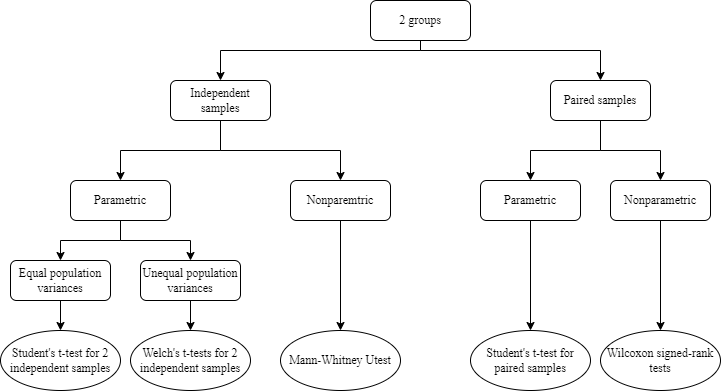

The diagram above was exported from draw.io. Its source (the exported page's mxGraphModel, read from the mxfile embedded in the PNG):
<mxGraphModel dx="923" dy="402" grid="1" gridSize="10" guides="1" tooltips="1" connect="1" arrows="1" fold="1" page="1" pageScale="1" pageWidth="827" pageHeight="1169" math="0" shadow="0">
  <root>
    <mxCell id="WIyWlLk6GJQsqaUBKTNV-0" />
    <mxCell id="WIyWlLk6GJQsqaUBKTNV-1" parent="WIyWlLk6GJQsqaUBKTNV-0" />
    <mxCell id="x6CPf51P9zLte884zeu8-0" value="&lt;font face=&quot;Times New Roman&quot;&gt;Student's t-test for 2 independent samples&lt;/font&gt;" style="ellipse;whiteSpace=wrap;html=1;" vertex="1" parent="WIyWlLk6GJQsqaUBKTNV-1">
      <mxGeometry x="30" y="470" width="120" height="60" as="geometry" />
    </mxCell>
    <mxCell id="x6CPf51P9zLte884zeu8-1" value="&lt;font face=&quot;Times New Roman&quot;&gt;Welch's t-tests for 2 independent samples&lt;/font&gt;" style="ellipse;whiteSpace=wrap;html=1;" vertex="1" parent="WIyWlLk6GJQsqaUBKTNV-1">
      <mxGeometry x="160" y="470" width="120" height="60" as="geometry" />
    </mxCell>
    <mxCell id="x6CPf51P9zLte884zeu8-2" value="&lt;font face=&quot;Times New Roman&quot;&gt;Mann-Whitney Utest&lt;/font&gt;" style="ellipse;whiteSpace=wrap;html=1;" vertex="1" parent="WIyWlLk6GJQsqaUBKTNV-1">
      <mxGeometry x="310" y="470" width="120" height="60" as="geometry" />
    </mxCell>
    <mxCell id="x6CPf51P9zLte884zeu8-3" value="&lt;font face=&quot;Times New Roman&quot;&gt;Student's t-test for paired samples&lt;/font&gt;" style="ellipse;whiteSpace=wrap;html=1;" vertex="1" parent="WIyWlLk6GJQsqaUBKTNV-1">
      <mxGeometry x="500" y="470" width="120" height="60" as="geometry" />
    </mxCell>
    <mxCell id="x6CPf51P9zLte884zeu8-4" value="&lt;font face=&quot;Times New Roman&quot;&gt;Wilcoxon signed-rank tests&lt;/font&gt;" style="ellipse;whiteSpace=wrap;html=1;" vertex="1" parent="WIyWlLk6GJQsqaUBKTNV-1">
      <mxGeometry x="630" y="470" width="120" height="60" as="geometry" />
    </mxCell>
    <mxCell id="x6CPf51P9zLte884zeu8-21" style="edgeStyle=orthogonalEdgeStyle;rounded=0;orthogonalLoop=1;jettySize=auto;html=1;entryX=0.5;entryY=0;entryDx=0;entryDy=0;" edge="1" parent="WIyWlLk6GJQsqaUBKTNV-1" source="x6CPf51P9zLte884zeu8-5" target="x6CPf51P9zLte884zeu8-0">
      <mxGeometry relative="1" as="geometry" />
    </mxCell>
    <mxCell id="x6CPf51P9zLte884zeu8-5" value="&lt;font face=&quot;Times New Roman&quot;&gt;Equal population variances&lt;/font&gt;" style="rounded=1;whiteSpace=wrap;html=1;" vertex="1" parent="WIyWlLk6GJQsqaUBKTNV-1">
      <mxGeometry x="40" y="400" width="100" height="40" as="geometry" />
    </mxCell>
    <mxCell id="x6CPf51P9zLte884zeu8-20" style="edgeStyle=orthogonalEdgeStyle;rounded=0;orthogonalLoop=1;jettySize=auto;html=1;entryX=0.5;entryY=0;entryDx=0;entryDy=0;" edge="1" parent="WIyWlLk6GJQsqaUBKTNV-1" source="x6CPf51P9zLte884zeu8-6" target="x6CPf51P9zLte884zeu8-1">
      <mxGeometry relative="1" as="geometry" />
    </mxCell>
    <mxCell id="x6CPf51P9zLte884zeu8-6" value="&lt;font face=&quot;Times New Roman&quot;&gt;Unequal population variances&lt;/font&gt;" style="rounded=1;whiteSpace=wrap;html=1;" vertex="1" parent="WIyWlLk6GJQsqaUBKTNV-1">
      <mxGeometry x="170" y="400" width="100" height="40" as="geometry" />
    </mxCell>
    <mxCell id="x6CPf51P9zLte884zeu8-18" style="edgeStyle=orthogonalEdgeStyle;rounded=0;orthogonalLoop=1;jettySize=auto;html=1;entryX=0.5;entryY=0;entryDx=0;entryDy=0;" edge="1" parent="WIyWlLk6GJQsqaUBKTNV-1" source="x6CPf51P9zLte884zeu8-7" target="x6CPf51P9zLte884zeu8-5">
      <mxGeometry relative="1" as="geometry" />
    </mxCell>
    <mxCell id="x6CPf51P9zLte884zeu8-19" style="edgeStyle=orthogonalEdgeStyle;rounded=0;orthogonalLoop=1;jettySize=auto;html=1;" edge="1" parent="WIyWlLk6GJQsqaUBKTNV-1" source="x6CPf51P9zLte884zeu8-7" target="x6CPf51P9zLte884zeu8-6">
      <mxGeometry relative="1" as="geometry" />
    </mxCell>
    <mxCell id="x6CPf51P9zLte884zeu8-7" value="&lt;font face=&quot;Times New Roman&quot;&gt;Parametric&lt;/font&gt;" style="rounded=1;whiteSpace=wrap;html=1;" vertex="1" parent="WIyWlLk6GJQsqaUBKTNV-1">
      <mxGeometry x="100" y="320" width="100" height="40" as="geometry" />
    </mxCell>
    <mxCell id="x6CPf51P9zLte884zeu8-22" style="edgeStyle=orthogonalEdgeStyle;rounded=0;orthogonalLoop=1;jettySize=auto;html=1;" edge="1" parent="WIyWlLk6GJQsqaUBKTNV-1" source="x6CPf51P9zLte884zeu8-8" target="x6CPf51P9zLte884zeu8-2">
      <mxGeometry relative="1" as="geometry" />
    </mxCell>
    <mxCell id="x6CPf51P9zLte884zeu8-8" value="&lt;font face=&quot;Times New Roman&quot;&gt;Nonparemtric&lt;/font&gt;" style="rounded=1;whiteSpace=wrap;html=1;" vertex="1" parent="WIyWlLk6GJQsqaUBKTNV-1">
      <mxGeometry x="320" y="320" width="100" height="40" as="geometry" />
    </mxCell>
    <mxCell id="x6CPf51P9zLte884zeu8-25" style="edgeStyle=orthogonalEdgeStyle;rounded=0;orthogonalLoop=1;jettySize=auto;html=1;exitX=0.5;exitY=1;exitDx=0;exitDy=0;entryX=0.5;entryY=0;entryDx=0;entryDy=0;" edge="1" parent="WIyWlLk6GJQsqaUBKTNV-1" source="x6CPf51P9zLte884zeu8-9" target="x6CPf51P9zLte884zeu8-3">
      <mxGeometry relative="1" as="geometry" />
    </mxCell>
    <mxCell id="x6CPf51P9zLte884zeu8-9" value="&lt;font face=&quot;Times New Roman&quot;&gt;Parametric&lt;/font&gt;" style="rounded=1;whiteSpace=wrap;html=1;" vertex="1" parent="WIyWlLk6GJQsqaUBKTNV-1">
      <mxGeometry x="510" y="320" width="100" height="40" as="geometry" />
    </mxCell>
    <mxCell id="x6CPf51P9zLte884zeu8-26" style="edgeStyle=orthogonalEdgeStyle;rounded=0;orthogonalLoop=1;jettySize=auto;html=1;entryX=0.5;entryY=0;entryDx=0;entryDy=0;" edge="1" parent="WIyWlLk6GJQsqaUBKTNV-1" source="x6CPf51P9zLte884zeu8-10" target="x6CPf51P9zLte884zeu8-4">
      <mxGeometry relative="1" as="geometry" />
    </mxCell>
    <mxCell id="x6CPf51P9zLte884zeu8-10" value="&lt;font face=&quot;Times New Roman&quot;&gt;Nonparametric&lt;/font&gt;" style="rounded=1;whiteSpace=wrap;html=1;" vertex="1" parent="WIyWlLk6GJQsqaUBKTNV-1">
      <mxGeometry x="640" y="320" width="100" height="40" as="geometry" />
    </mxCell>
    <mxCell id="x6CPf51P9zLte884zeu8-16" style="edgeStyle=orthogonalEdgeStyle;rounded=0;orthogonalLoop=1;jettySize=auto;html=1;" edge="1" parent="WIyWlLk6GJQsqaUBKTNV-1" source="x6CPf51P9zLte884zeu8-11" target="x6CPf51P9zLte884zeu8-7">
      <mxGeometry relative="1" as="geometry" />
    </mxCell>
    <mxCell id="x6CPf51P9zLte884zeu8-17" style="edgeStyle=orthogonalEdgeStyle;rounded=0;orthogonalLoop=1;jettySize=auto;html=1;entryX=0.5;entryY=0;entryDx=0;entryDy=0;" edge="1" parent="WIyWlLk6GJQsqaUBKTNV-1" source="x6CPf51P9zLte884zeu8-11" target="x6CPf51P9zLte884zeu8-8">
      <mxGeometry relative="1" as="geometry">
        <Array as="points">
          <mxPoint x="250" y="290" />
          <mxPoint x="370" y="290" />
        </Array>
      </mxGeometry>
    </mxCell>
    <mxCell id="x6CPf51P9zLte884zeu8-11" value="&lt;font face=&quot;Times New Roman&quot;&gt;Independent samples&lt;/font&gt;" style="rounded=1;whiteSpace=wrap;html=1;" vertex="1" parent="WIyWlLk6GJQsqaUBKTNV-1">
      <mxGeometry x="200" y="220" width="100" height="40" as="geometry" />
    </mxCell>
    <mxCell id="x6CPf51P9zLte884zeu8-23" style="edgeStyle=orthogonalEdgeStyle;rounded=0;orthogonalLoop=1;jettySize=auto;html=1;exitX=0.5;exitY=1;exitDx=0;exitDy=0;entryX=0.5;entryY=0;entryDx=0;entryDy=0;" edge="1" parent="WIyWlLk6GJQsqaUBKTNV-1" source="x6CPf51P9zLte884zeu8-12" target="x6CPf51P9zLte884zeu8-9">
      <mxGeometry relative="1" as="geometry" />
    </mxCell>
    <mxCell id="x6CPf51P9zLte884zeu8-24" style="edgeStyle=orthogonalEdgeStyle;rounded=0;orthogonalLoop=1;jettySize=auto;html=1;entryX=0.5;entryY=0;entryDx=0;entryDy=0;" edge="1" parent="WIyWlLk6GJQsqaUBKTNV-1" source="x6CPf51P9zLte884zeu8-12" target="x6CPf51P9zLte884zeu8-10">
      <mxGeometry relative="1" as="geometry" />
    </mxCell>
    <mxCell id="x6CPf51P9zLte884zeu8-12" value="&lt;font face=&quot;Times New Roman&quot;&gt;Paired samples&lt;/font&gt;" style="rounded=1;whiteSpace=wrap;html=1;" vertex="1" parent="WIyWlLk6GJQsqaUBKTNV-1">
      <mxGeometry x="580" y="220" width="100" height="40" as="geometry" />
    </mxCell>
    <mxCell id="x6CPf51P9zLte884zeu8-14" style="edgeStyle=orthogonalEdgeStyle;rounded=0;orthogonalLoop=1;jettySize=auto;html=1;entryX=0.5;entryY=0;entryDx=0;entryDy=0;" edge="1" parent="WIyWlLk6GJQsqaUBKTNV-1" source="x6CPf51P9zLte884zeu8-13" target="x6CPf51P9zLte884zeu8-11">
      <mxGeometry relative="1" as="geometry">
        <Array as="points">
          <mxPoint x="450" y="190" />
          <mxPoint x="250" y="190" />
        </Array>
      </mxGeometry>
    </mxCell>
    <mxCell id="x6CPf51P9zLte884zeu8-15" style="edgeStyle=orthogonalEdgeStyle;rounded=0;orthogonalLoop=1;jettySize=auto;html=1;entryX=0.5;entryY=0;entryDx=0;entryDy=0;" edge="1" parent="WIyWlLk6GJQsqaUBKTNV-1" source="x6CPf51P9zLte884zeu8-13" target="x6CPf51P9zLte884zeu8-12">
      <mxGeometry relative="1" as="geometry">
        <Array as="points">
          <mxPoint x="450" y="190" />
          <mxPoint x="630" y="190" />
        </Array>
      </mxGeometry>
    </mxCell>
    <mxCell id="x6CPf51P9zLte884zeu8-13" value="&lt;font face=&quot;Times New Roman&quot;&gt;2 groups&lt;/font&gt;" style="rounded=1;whiteSpace=wrap;html=1;" vertex="1" parent="WIyWlLk6GJQsqaUBKTNV-1">
      <mxGeometry x="400" y="140" width="100" height="40" as="geometry" />
    </mxCell>
  </root>
</mxGraphModel>